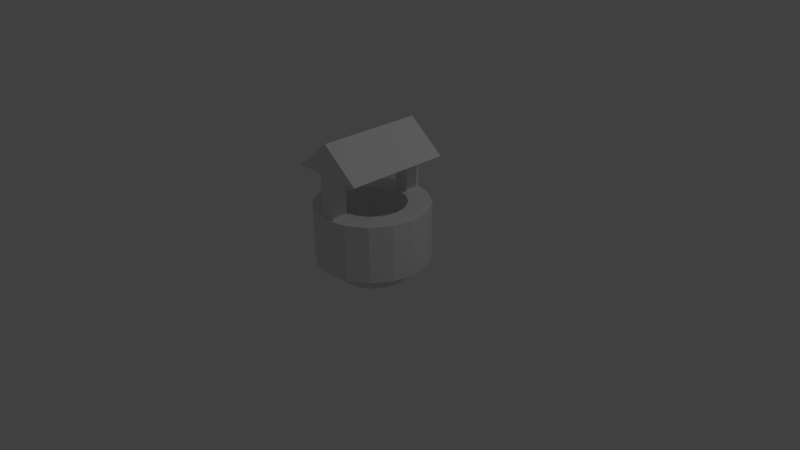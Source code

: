 # Source: well.blend  (saved by Blender 2.76.0; exported with 4.5.12 LTS)
import bpy
from mathutils import Matrix  # noqa: F401  (used for matrix-valued properties, if any)

bpy.ops.wm.read_factory_settings(use_empty=True)
scene = bpy.context.scene
scene.name = 'Scene'

# ---- collections
col_collection_1 = bpy.data.collections.new('Collection 1'); scene.collection.children.link(col_collection_1)

# ---- materials (node trees are filled in below, after node groups)
mat_wood = bpy.data.materials.new('Wood')
mat_wood.alpha_threshold = 0.0
mat_wood.use_transparent_shadow = False
mat_wood.roughness = 0.5
mat_wood.specular_intensity = 0.0
mat_stone = bpy.data.materials.new('Stone')

# ---- material node trees

# ---- world
world_world = bpy.data.worlds.new('World'); scene.world = world_world
world_world.color = (0.05088, 0.05088, 0.05088)
world_world.use_sun_shadow = False
world_world.sun_shadow_jitter_overblur = 0.0
world_world.cycles.sampling_method = 'MANUAL'
world_world.cycles.sample_map_resolution = 256

# ---- cameras
cam_camera = bpy.data.cameras.new('Camera')
cam_camera.clip_end = 100.0
cam_camera.lens = 35.0
cam_camera.sensor_width = 32.0
cam_camera.sensor_height = 18.0
cam_camera.ortho_scale = 7.314
cam_camera.dof.focus_distance = 0.0
cam_camera.dof.aperture_fstop = 128.0

# ---- lights
light_lamp = bpy.data.lights.new('Lamp', 'POINT')
light_lamp.transmission_factor = 0.0
light_lamp.cutoff_distance = 30.0
light_lamp.energy = 100.0
light_lamp.shadow_buffer_clip_start = 1.001
light_lamp.shadow_soft_size = 0.1
light_lamp.shadow_maximum_resolution = 0.006
light_lamp.use_absolute_resolution = True
light_lamp.cycles.use_multiple_importance_sampling = False

# ---- meshes
me_cube_001 = bpy.data.meshes.new('Cube.001')
me_cube_001.from_pydata([(-0.1, 0.5, 1.3), (-0.1, 0.7, 1.3), (-0.1, 0.5, 0.7), (-0.1, 0.6, 1.3), (-0.1, 0.7, 0.7), (-0.1, 0.6, 0.7), (-0.5, 0.6, 1.3), (-0.5, 0.7, 1.3), (-0.5, 0.5, 1.3), (0.1, 0.5, 1.3), (0.1, 0.7, 1.3), (0.1, 0.5, 0.7), (0.1, 0.6, 1.3), (0.1, 0.7, 0.7), (0.0, 0.7, 1.3), (0.0, 0.5, 1.3), (0.0, 0.5, 0.7), (0.0, 0.7, 0.7), (0.1, 0.6, 0.7), (0.0, 0.5, 1.7), (0.0, 0.7, 1.7), (0.0, 0.6, 1.7), (0.5, 0.6, 1.3), (0.5, 0.7, 1.3), (0.5, 0.5, 1.3), (-0.1, -0.5, 1.3), (-0.1, -0.7, 1.3), (-0.1, -0.5, 0.7), (-0.1, -0.6, 1.3), (-0.1, -0.7, 0.7), (-0.1, -0.6, 0.7), (-0.5, -0.6, 1.3), (-0.5, -0.7, 1.3), (-0.5, -0.5, 1.3), (-0.1, 0.0, 1.3), (-0.5, 0.0, 1.3), (0.1, -0.5, 1.3), (0.1, -0.7, 1.3), (0.1, -0.5, 0.7), (0.1, -0.6, 1.3), (0.1, -0.7, 0.7), (0.0, -0.7, 1.3), (0.0, -0.5, 1.3), (0.0, 0.0, 1.7), (0.0, -0.5, 0.7), (0.0, -0.7, 0.7), (0.1, -0.6, 0.7), (0.0, -0.5, 1.7), (0.0, -0.7, 1.7), (0.0, -0.6, 1.7), (0.5, -0.6, 1.3), (0.5, -0.7, 1.3), (0.5, -0.5, 1.3), (0.0, 0.0, 1.3), (0.1, 0.0, 1.3), (0.5, 0.0, 1.3)], [], [(1, 7, 20, 14), (34, 35, 8, 0), (15, 0, 2, 16), (1, 14, 17, 4), (0, 3, 5, 2), (3, 1, 4, 5), (6, 21, 20, 7), (8, 19, 21, 6), (19, 8, 35, 43), (3, 0, 8, 6), (0, 15, 53, 34), (1, 3, 6, 7), (10, 14, 20, 23), (54, 9, 24, 55), (15, 16, 11, 9), (10, 13, 17, 14), (9, 11, 18, 12), (12, 18, 13, 10), (22, 23, 20, 21), (24, 22, 21, 19), (19, 43, 55, 24), (12, 22, 24, 9), (9, 54, 53, 15), (10, 23, 22, 12), (26, 41, 48, 32), (34, 25, 33, 35), (42, 44, 27, 25), (26, 29, 45, 41), (25, 27, 30, 28), (28, 30, 29, 26), (31, 32, 48, 49), (33, 31, 49, 47), (47, 43, 35, 33), (28, 31, 33, 25), (25, 34, 53, 42), (26, 32, 31, 28), (37, 51, 48, 41), (54, 55, 52, 36), (42, 36, 38, 44), (37, 41, 45, 40), (36, 39, 46, 38), (39, 37, 40, 46), (50, 49, 48, 51), (52, 47, 49, 50), (47, 52, 55, 43), (39, 36, 52, 50), (36, 42, 53, 54), (37, 39, 50, 51)])
_uv = me_cube_001.uv_layers.new(name='UVMap')
_uv.uv.foreach_set('vector', [0.2056, 0.442, 0.2355, 0.6164, 7.865e-05, 0.6487, 0.1342, 0.4214, 0.5704, 0.6917, 0.4412, 0.8264, 0.294, 0.6681, 0.3605, 0.4376, 0.4271, 0.4119, 0.3605, 0.4376, 0.3458, 0.00251, 0.4018, 7.873e-05, 0.2056, 0.442, 0.1342, 0.4214, 0.1488, 7.865e-05, 0.2191, 0.002526, 0.3605, 0.4376, 0.2888, 0.4364, 0.2765, 0.003196, 0.3458, 0.00251, 0.2888, 0.4364, 0.2056, 0.442, 0.2191, 0.002526, 0.2765, 0.003196, 0.2642, 0.6404, 0.01403, 0.7138, 7.865e-05, 0.6487, 0.2355, 0.6164, 0.294, 0.6681, 0.02781, 0.7579, 0.01403, 0.7138, 0.2642, 0.6404, 0.02781, 0.7579, 0.294, 0.6681, 0.4412, 0.8264, 0.1445, 0.9999, 0.2888, 0.4364, 0.3605, 0.4376, 0.294, 0.6681, 0.2642, 0.6404, 0.3605, 0.4376, 0.4271, 0.4119, 0.6187, 0.6534, 0.5704, 0.6917, 0.2056, 0.442, 0.2888, 0.4364, 0.2642, 0.6404, 0.2355, 0.6164, 0.2056, 0.442, 0.1342, 0.4214, 7.865e-05, 0.6487, 0.2355, 0.6164, 0.5704, 0.6917, 0.3605, 0.4376, 0.294, 0.6681, 0.4412, 0.8264, 0.4271, 0.4119, 0.4018, 7.873e-05, 0.3458, 0.00251, 0.3605, 0.4376, 0.2056, 0.442, 0.2191, 0.002526, 0.1488, 7.865e-05, 0.1342, 0.4214, 0.3605, 0.4376, 0.3458, 0.00251, 0.2765, 0.003196, 0.2888, 0.4364, 0.2888, 0.4364, 0.2765, 0.003196, 0.2191, 0.002526, 0.2056, 0.442, 0.2642, 0.6404, 0.2355, 0.6164, 7.865e-05, 0.6487, 0.01403, 0.7138, 0.294, 0.6681, 0.2642, 0.6404, 0.01403, 0.7138, 0.02781, 0.7579, 0.02781, 0.7579, 0.1445, 0.9999, 0.4412, 0.8264, 0.294, 0.6681, 0.2888, 0.4364, 0.2642, 0.6404, 0.294, 0.6681, 0.3605, 0.4376, 0.3605, 0.4376, 0.5704, 0.6917, 0.6187, 0.6534, 0.4271, 0.4119, 0.2056, 0.442, 0.2355, 0.6164, 0.2642, 0.6404, 0.2888, 0.4364, 0.2056, 0.442, 0.1342, 0.4214, 7.865e-05, 0.6487, 0.2355, 0.6164, 0.5704, 0.6917, 0.3605, 0.4376, 0.294, 0.6681, 0.4412, 0.8264, 0.4271, 0.4119, 0.4018, 7.873e-05, 0.3458, 0.00251, 0.3605, 0.4376, 0.2056, 0.442, 0.2191, 0.002526, 0.1488, 7.865e-05, 0.1342, 0.4214, 0.3605, 0.4376, 0.3458, 0.00251, 0.2765, 0.003196, 0.2888, 0.4364, 0.2888, 0.4364, 0.2765, 0.003196, 0.2191, 0.002526, 0.2056, 0.442, 0.2642, 0.6404, 0.2355, 0.6164, 7.865e-05, 0.6487, 0.01403, 0.7138, 0.294, 0.6681, 0.2642, 0.6404, 0.01403, 0.7138, 0.02781, 0.7579, 0.02781, 0.7579, 0.1445, 0.9999, 0.4412, 0.8264, 0.294, 0.6681, 0.2888, 0.4364, 0.2642, 0.6404, 0.294, 0.6681, 0.3605, 0.4376, 0.3605, 0.4376, 0.5704, 0.6917, 0.6187, 0.6534, 0.4271, 0.4119, 0.2056, 0.442, 0.2355, 0.6164, 0.2642, 0.6404, 0.2888, 0.4364, 0.2056, 0.442, 0.2355, 0.6164, 7.865e-05, 0.6487, 0.1342, 0.4214, 0.5704, 0.6917, 0.4412, 0.8264, 0.294, 0.6681, 0.3605, 0.4376, 0.4271, 0.4119, 0.3605, 0.4376, 0.3458, 0.00251, 0.4018, 7.873e-05, 0.2056, 0.442, 0.1342, 0.4214, 0.1488, 7.865e-05, 0.2191, 0.002526, 0.3605, 0.4376, 0.2888, 0.4364, 0.2765, 0.003196, 0.3458, 0.00251, 0.2888, 0.4364, 0.2056, 0.442, 0.2191, 0.002526, 0.2765, 0.003196, 0.2642, 0.6404, 0.01403, 0.7138, 7.865e-05, 0.6487, 0.2355, 0.6164, 0.294, 0.6681, 0.02781, 0.7579, 0.01403, 0.7138, 0.2642, 0.6404, 0.02781, 0.7579, 0.294, 0.6681, 0.4412, 0.8264, 0.1445, 0.9999, 0.2888, 0.4364, 0.3605, 0.4376, 0.294, 0.6681, 0.2642, 0.6404, 0.3605, 0.4376, 0.4271, 0.4119, 0.6187, 0.6534, 0.5704, 0.6917, 0.2056, 0.442, 0.2888, 0.4364, 0.2642, 0.6404, 0.2355, 0.6164])
me_cube_001.materials.append(mat_wood)
me_cube_001.use_remesh_preserve_volume = False
me_cube_001.use_remesh_preserve_attributes = False
me_cube_001.use_mirror_vertex_groups = False
me_cube_001.update()
me_cylinder = bpy.data.meshes.new('Cylinder')
me_cylinder.from_pydata([(0.0, 0.75, 0.0), (0.0, 0.75, 0.75), (0.287, 0.6929, 0.0), (0.287, 0.6929, 0.75), (0.5303, 0.5303, 0.0), (0.5303, 0.5303, 0.75), (0.6929, 0.287, 0.0), (0.6929, 0.287, 0.75), (0.75, -3.278e-08, 0.0), (0.75, -3.278e-08, 0.75), (0.6929, -0.287, 0.0), (0.6929, -0.287, 0.75), (0.5303, -0.5303, 0.0), (0.5303, -0.5303, 0.75), (0.287, -0.6929, 0.0), (0.287, -0.6929, 0.75), (1.132e-07, -0.75, 0.0), (1.132e-07, -0.75, 0.75), (-0.287, -0.6929, 0.0), (-0.287, -0.6929, 0.75), (-0.5303, -0.5303, 0.0), (-0.5303, -0.5303, 0.75), (-0.6929, -0.287, 0.0), (-0.6929, -0.287, 0.75), (-0.75, 8.944e-09, 0.0), (-0.75, 8.944e-09, 0.75), (-0.6929, 0.287, 0.0), (-0.6929, 0.287, 0.75), (-0.5303, 0.5303, 0.0), (-0.5303, 0.5303, 0.75), (-0.287, 0.6929, 0.0), (-0.287, 0.6929, 0.75), (0.1722, 0.4157, 0.75), (1.937e-08, 0.45, 0.75), (0.3182, 0.3182, 0.75), (0.4157, 0.1722, 0.75), (0.45, -1.52e-08, 0.75), (0.4157, -0.1722, 0.75), (0.3182, -0.3182, 0.75), (0.1722, -0.4157, 0.75), (8.732e-08, -0.45, 0.75), (-0.1722, -0.4157, 0.75), (-0.3182, -0.3182, 0.75), (-0.4157, -0.1722, 0.75), (-0.45, 9.837e-09, 0.75), (-0.4157, 0.1722, 0.75), (-0.3182, 0.3182, 0.75), (-0.1722, 0.4157, 0.75), (0.1722, 0.4157, -0.25), (-1.008e-07, 0.45, -0.25), (0.3182, 0.3182, -0.25), (0.4157, 0.1722, -0.25), (0.45, -1.52e-08, -0.25), (0.4157, -0.1722, -0.25), (0.3182, -0.3182, -0.25), (0.1722, -0.4157, -0.25), (-3.286e-08, -0.45, -0.25), (-0.1722, -0.4157, -0.25), (-0.3182, -0.3182, -0.25), (-0.4157, -0.1722, -0.25), (-0.45, 9.837e-09, -0.25), (-0.4157, 0.1722, -0.25), (-0.3182, 0.3182, -0.25), (-0.1722, 0.4157, -0.25)], [], [(0, 1, 3, 2), (2, 3, 5, 4), (4, 5, 7, 6), (6, 7, 9, 8), (8, 9, 11, 10), (10, 11, 13, 12), (12, 13, 15, 14), (14, 15, 17, 16), (16, 17, 19, 18), (18, 19, 21, 20), (20, 21, 23, 22), (22, 23, 25, 24), (24, 25, 27, 26), (26, 27, 29, 28), (29, 27, 45, 46), (30, 31, 1, 0), (28, 29, 31, 30), (41, 40, 56, 57), (5, 3, 32, 34), (15, 13, 38, 39), (25, 23, 43, 44), (11, 9, 36, 37), (21, 19, 41, 42), (31, 29, 46, 47), (7, 5, 34, 35), (17, 15, 39, 40), (3, 1, 33, 32), (27, 25, 44, 45), (13, 11, 37, 38), (23, 21, 42, 43), (1, 31, 47, 33), (9, 7, 35, 36), (19, 17, 40, 41), (34, 32, 48, 50), (42, 41, 57, 58), (35, 34, 50, 51), (43, 42, 58, 59), (36, 35, 51, 52), (44, 43, 59, 60), (37, 36, 52, 53), (45, 44, 60, 61), (38, 37, 53, 54), (46, 45, 61, 62), (39, 38, 54, 55), (47, 46, 62, 63), (40, 39, 55, 56), (32, 33, 49, 48), (33, 47, 63, 49)])
_uv = me_cylinder.uv_layers.new(name='UVMap')
_uv.uv.foreach_set('vector', [0.2524, 0.5297, 2.006e-08, 0.5297, 0.0, 0.4475, 0.2524, 0.4475, 0.4951, 0.3794, 0.7476, 0.3794, 0.7476, 0.4423, 0.4951, 0.4423, 0.4951, 0.4423, 0.7476, 0.4423, 0.7476, 0.5246, 0.4951, 0.5246, 0.4951, 0.5246, 0.7476, 0.5246, 0.7476, 0.6136, 0.4951, 0.6136, 0.4951, 0.6136, 0.7476, 0.6136, 0.7476, 0.6958, 0.4951, 0.6958, 0.7476, 0.3794, 0.4951, 0.3794, 0.4951, 0.3164, 0.7476, 0.3164, 0.7476, 0.3164, 0.4951, 0.3164, 0.4951, 0.2342, 0.7476, 0.2342, 0.7476, 0.2342, 0.4951, 0.2342, 0.4951, 0.1452, 0.7476, 0.1452, 0.7476, 0.1452, 0.4951, 0.1452, 0.4951, 0.06294, 0.7476, 0.06294, 0.7476, 0.06294, 0.4951, 0.06294, 0.4951, 1.813e-08, 0.7476, 0.0, 1.0, 0.5577, 0.7476, 0.5577, 0.7476, 0.4754, 1.0, 0.4754, 1.0, 0.4754, 0.7476, 0.4754, 0.7476, 0.3864, 1.0, 0.3864, 1.0, 0.3864, 0.7476, 0.3864, 0.7476, 0.3042, 1.0, 0.3042, 0.2524, 0.7639, 2.006e-08, 0.7639, 4.012e-08, 0.701, 0.2524, 0.701, 0.3878, 0.4134, 0.2968, 0.4475, 0.2771, 0.358, 0.3317, 0.3376, 0.2524, 0.6188, 2.006e-08, 0.6188, 2.006e-08, 0.5297, 0.2524, 0.5297, 0.2524, 0.701, 4.012e-08, 0.701, 2.006e-08, 0.6188, 0.2524, 0.6188, 0.9159, 0.8619, 0.8613, 0.8619, 0.8613, 0.5577, 0.9159, 0.5577, 0.4575, 0.09701, 0.4951, 0.1792, 0.3961, 0.197, 0.3735, 0.1477, 0.03769, 0.09701, 0.1073, 0.03406, 0.1634, 0.1099, 0.1216, 0.1477, 0.1983, 0.4475, 0.1073, 0.4134, 0.1634, 0.3376, 0.218, 0.358, 0.1983, 0.0, 0.2968, 0.0, 0.2771, 0.0895, 0.218, 0.0895, 0.03769, 0.3505, 0.0, 0.2683, 0.09903, 0.2505, 0.1216, 0.2998, 0.4575, 0.3505, 0.3878, 0.4134, 0.3317, 0.3376, 0.3735, 0.2998, 0.3878, 0.03406, 0.4575, 0.09701, 0.3735, 0.1477, 0.3317, 0.1099, 4.012e-08, 0.1792, 0.03769, 0.09701, 0.1216, 0.1477, 0.09903, 0.197, 0.4951, 0.1792, 0.4951, 0.2683, 0.3961, 0.2505, 0.3961, 0.197, 0.2968, 0.4475, 0.1983, 0.4475, 0.218, 0.358, 0.2771, 0.358, 0.1073, 0.03406, 0.1983, 0.0, 0.218, 0.0895, 0.1634, 0.1099, 0.1073, 0.4134, 0.03769, 0.3505, 0.1216, 0.2998, 0.1634, 0.3376, 0.4951, 0.2683, 0.4575, 0.3505, 0.3735, 0.2998, 0.3961, 0.2505, 0.2968, 0.0, 0.3878, 0.03406, 0.3317, 0.1099, 0.2771, 0.0895, 0.0, 0.2683, 4.012e-08, 0.1792, 0.09903, 0.197, 0.09903, 0.2505, 0.9994, 0.3042, 0.9576, 0.3042, 0.9576, 3.626e-08, 0.9994, 5.439e-08, 0.9576, 0.8619, 0.9159, 0.8619, 0.9159, 0.5577, 0.9576, 0.5577, 0.307, 0.7517, 0.2524, 0.7517, 0.2524, 0.4475, 0.307, 0.4475, 0.6088, 0.6958, 0.6634, 0.6958, 0.6634, 1.0, 0.6088, 1.0, 0.3661, 0.7517, 0.307, 0.7517, 0.307, 0.4475, 0.3661, 0.4475, 0.5497, 0.6958, 0.6088, 0.6958, 0.6088, 1.0, 0.5497, 1.0, 0.4207, 0.7517, 0.3661, 0.7517, 0.3661, 0.4475, 0.4207, 0.4475, 0.4951, 0.6958, 0.5497, 0.6958, 0.5497, 1.0, 0.4951, 1.0, 0.4625, 0.7517, 0.4207, 0.7517, 0.4207, 0.4475, 0.4625, 0.4475, 0.7894, 0.3042, 0.7476, 0.3042, 0.7476, 9.065e-09, 0.7894, 0.0, 0.8022, 0.8619, 0.7476, 0.8619, 0.7476, 0.5577, 0.8022, 0.5577, 0.844, 0.3042, 0.7894, 0.3042, 0.7894, 0.0, 0.844, 9.065e-09, 0.8613, 0.8619, 0.8022, 0.8619, 0.8022, 0.5577, 0.8613, 0.5577, 0.9576, 0.3042, 0.9031, 0.3042, 0.9031, 2.72e-08, 0.9576, 3.626e-08, 0.9031, 0.3042, 0.844, 0.3042, 0.844, 9.065e-09, 0.9031, 2.72e-08])
me_cylinder.materials.append(mat_stone)
me_cylinder.use_remesh_preserve_volume = False
me_cylinder.use_remesh_preserve_attributes = False
me_cylinder.use_mirror_vertex_groups = False
me_cylinder.update()

# ---- objects
ob_roof = bpy.data.objects.new('Roof', me_cube_001)
ob_base = bpy.data.objects.new('Base', me_cylinder)
ob_lamp = bpy.data.objects.new('Lamp', light_lamp)
ob_camera = bpy.data.objects.new('Camera', cam_camera)

# ---- transforms, parenting, visibility, modifiers, constraints
ob_roof.location = (0.0, 0.0, 0.0)
ob_roof.lineart.crease_threshold = 0.0
ob_base.location = (0.0, 0.0, 0.0)
ob_base.lineart.crease_threshold = 0.0
ob_lamp.location = (4.076, 1.005, 5.904)
ob_lamp.rotation_euler = (0.6503, 0.05522, 1.866)
ob_lamp.lock_rotations_4d = False
ob_lamp.empty_display_type = 'ARROWS'
ob_lamp.color = (0.0, 0.0, 0.0, 0.0)
ob_lamp.lineart.crease_threshold = 0.0
ob_camera.location = (7.481, -6.508, 5.344)
ob_camera.rotation_euler = (1.109, 0.01082, 0.8149)
ob_camera.lock_rotations_4d = False
ob_camera.empty_display_type = 'ARROWS'
ob_camera.color = (0.0, 0.0, 0.0, 0.0)
ob_camera.display_type = 'WIRE'
ob_camera.lineart.crease_threshold = 0.0

# ---- collection membership
col_collection_1.objects.link(ob_roof)
col_collection_1.objects.link(ob_base)
col_collection_1.objects.link(ob_lamp)
col_collection_1.objects.link(ob_camera)

# ---- scene / render settings (as saved in the file)
scene.camera = ob_camera
scene.frame_start = 1; scene.frame_end = 250; scene.frame_set(1)
scene.render.engine = 'BLENDER_EEVEE_NEXT'
scene.render.resolution_percentage = 50
scene.render.dither_intensity = 0.0
scene.cycles.use_denoising = False
scene.cycles.samples = 10
scene.cycles.sampling_pattern = 'TABULATED_SOBOL'
scene.cycles.light_sampling_threshold = 0.0
scene.cycles.use_adaptive_sampling = False
scene.cycles.use_light_tree = False
scene.cycles.blur_glossy = 0.0
scene.cycles.pixel_filter_type = 'GAUSSIAN'
scene.cycles.sample_clamp_indirect = 0.0
scene.view_settings.view_transform = 'Standard'
bpy.context.view_layer.update()
